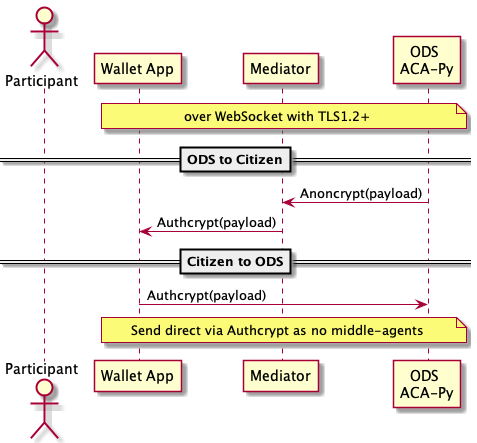

The diagram above was rendered by PlantUML. Its source (embedded in the PNG):
@startuml

actor Participant as citizen
participant "Wallet App"    as edgeagent
participant "Mediator"     as mediator
participant "ODS \nACA-Py"        as acapy


note over edgeagent, acapy
  over WebSocket with TLS1.2+
end note

==ODS to Citizen==
acapy -> mediator: Anoncrypt(payload) 
mediator -> edgeagent: Authcrypt(payload)

==Citizen to ODS==
edgeagent -> acapy: Authcrypt(payload)
note over edgeagent, acapy
  Send direct via Authcrypt as no middle-agents
end note



@enduml